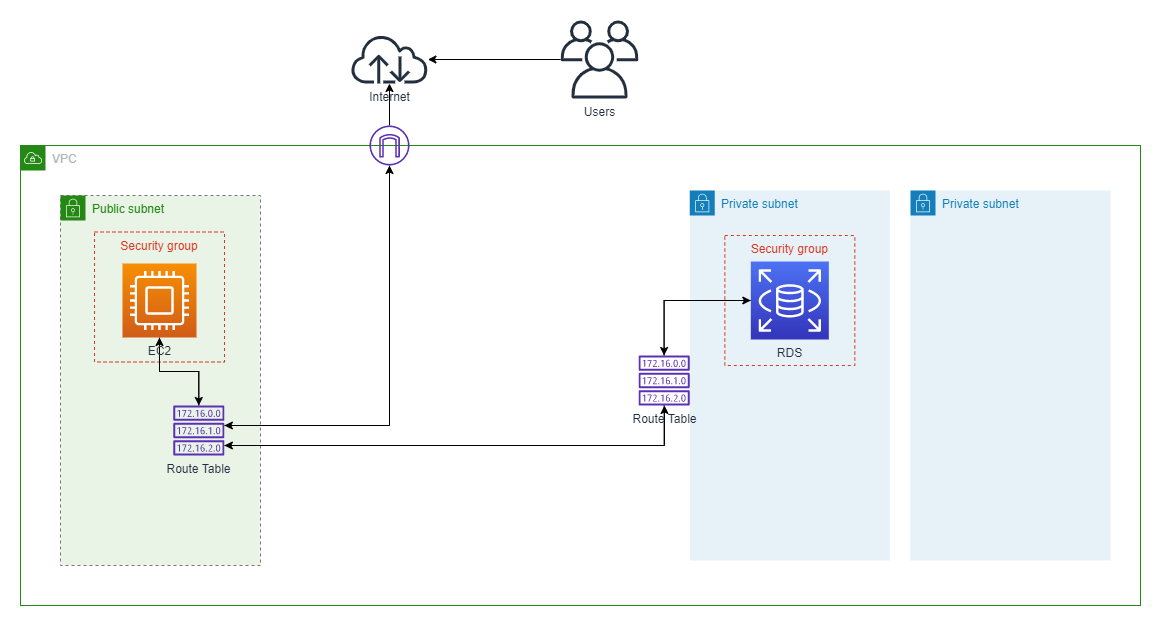

The diagram above was exported from draw.io. Its source (the exported page's mxGraphModel, read from the mxfile embedded in the PNG):
<mxGraphModel dx="1422" dy="1621" grid="1" gridSize="10" guides="1" tooltips="1" connect="1" arrows="1" fold="1" page="1" pageScale="1" pageWidth="1169" pageHeight="827" math="0" shadow="0">
  <root>
    <mxCell id="0" />
    <mxCell id="1" parent="0" />
    <mxCell id="OXxSbfU5YTKSlpsAB0gu-27" value="VPC" style="points=[[0,0],[0.25,0],[0.5,0],[0.75,0],[1,0],[1,0.25],[1,0.5],[1,0.75],[1,1],[0.75,1],[0.5,1],[0.25,1],[0,1],[0,0.75],[0,0.5],[0,0.25]];outlineConnect=0;gradientColor=none;html=1;whiteSpace=wrap;fontSize=12;fontStyle=0;shape=mxgraph.aws4.group;grIcon=mxgraph.aws4.group_vpc;strokeColor=#248814;fillColor=none;verticalAlign=top;align=left;spacingLeft=30;fontColor=#AAB7B8;dashed=0;" vertex="1" parent="1">
      <mxGeometry x="40" y="40" width="1120" height="460" as="geometry" />
    </mxCell>
    <mxCell id="OXxSbfU5YTKSlpsAB0gu-31" value="Private subnet" style="points=[[0,0],[0.25,0],[0.5,0],[0.75,0],[1,0],[1,0.25],[1,0.5],[1,0.75],[1,1],[0.75,1],[0.5,1],[0.25,1],[0,1],[0,0.75],[0,0.5],[0,0.25]];outlineConnect=0;gradientColor=none;html=1;whiteSpace=wrap;fontSize=12;fontStyle=0;shape=mxgraph.aws4.group;grIcon=mxgraph.aws4.group_security_group;grStroke=0;strokeColor=#147EBA;fillColor=#E6F2F8;verticalAlign=top;align=left;spacingLeft=30;fontColor=#147EBA;dashed=0;" vertex="1" parent="1">
      <mxGeometry x="930" y="85" width="200" height="370" as="geometry" />
    </mxCell>
    <mxCell id="OXxSbfU5YTKSlpsAB0gu-30" value="Private subnet" style="points=[[0,0],[0.25,0],[0.5,0],[0.75,0],[1,0],[1,0.25],[1,0.5],[1,0.75],[1,1],[0.75,1],[0.5,1],[0.25,1],[0,1],[0,0.75],[0,0.5],[0,0.25]];outlineConnect=0;gradientColor=none;html=1;whiteSpace=wrap;fontSize=12;fontStyle=0;shape=mxgraph.aws4.group;grIcon=mxgraph.aws4.group_security_group;grStroke=0;strokeColor=#147EBA;fillColor=#E6F2F8;verticalAlign=top;align=left;spacingLeft=30;fontColor=#147EBA;dashed=0;" vertex="1" parent="1">
      <mxGeometry x="709.32" y="85" width="200" height="370" as="geometry" />
    </mxCell>
    <mxCell id="OXxSbfU5YTKSlpsAB0gu-3" value="" style="rounded=0;whiteSpace=wrap;html=1;dashed=1;" vertex="1" parent="1">
      <mxGeometry x="80" y="90" width="200" height="370" as="geometry" />
    </mxCell>
    <mxCell id="OXxSbfU5YTKSlpsAB0gu-28" value="Public subnet" style="points=[[0,0],[0.25,0],[0.5,0],[0.75,0],[1,0],[1,0.25],[1,0.5],[1,0.75],[1,1],[0.75,1],[0.5,1],[0.25,1],[0,1],[0,0.75],[0,0.5],[0,0.25]];outlineConnect=0;gradientColor=none;html=1;whiteSpace=wrap;fontSize=12;fontStyle=0;shape=mxgraph.aws4.group;grIcon=mxgraph.aws4.group_security_group;grStroke=0;strokeColor=#248814;fillColor=#E9F3E6;verticalAlign=top;align=left;spacingLeft=30;fontColor=#248814;dashed=0;" vertex="1" parent="1">
      <mxGeometry x="80" y="90" width="200" height="370" as="geometry" />
    </mxCell>
    <mxCell id="OXxSbfU5YTKSlpsAB0gu-13" style="edgeStyle=orthogonalEdgeStyle;rounded=0;orthogonalLoop=1;jettySize=auto;html=1;" edge="1" parent="1" source="OXxSbfU5YTKSlpsAB0gu-7" target="OXxSbfU5YTKSlpsAB0gu-6">
      <mxGeometry relative="1" as="geometry">
        <mxPoint x="378.99199999999996" y="275.02426795042516" as="targetPoint" />
        <Array as="points">
          <mxPoint x="409" y="320" />
        </Array>
      </mxGeometry>
    </mxCell>
    <mxCell id="OXxSbfU5YTKSlpsAB0gu-18" style="edgeStyle=orthogonalEdgeStyle;rounded=0;orthogonalLoop=1;jettySize=auto;html=1;" edge="1" parent="1" source="OXxSbfU5YTKSlpsAB0gu-7" target="OXxSbfU5YTKSlpsAB0gu-17">
      <mxGeometry relative="1" as="geometry">
        <Array as="points">
          <mxPoint x="684" y="340" />
        </Array>
      </mxGeometry>
    </mxCell>
    <mxCell id="OXxSbfU5YTKSlpsAB0gu-39" style="edgeStyle=orthogonalEdgeStyle;rounded=0;orthogonalLoop=1;jettySize=auto;html=1;" edge="1" parent="1" source="OXxSbfU5YTKSlpsAB0gu-7" target="OXxSbfU5YTKSlpsAB0gu-10">
      <mxGeometry relative="1" as="geometry" />
    </mxCell>
    <mxCell id="OXxSbfU5YTKSlpsAB0gu-7" value="Route Table" style="outlineConnect=0;fontColor=#232F3E;gradientColor=none;fillColor=#5A30B5;strokeColor=none;dashed=0;verticalLabelPosition=bottom;verticalAlign=top;align=center;html=1;fontSize=12;fontStyle=0;aspect=fixed;pointerEvents=1;shape=mxgraph.aws4.route_table;" vertex="1" parent="1">
      <mxGeometry x="192.68" y="300" width="51.32" height="50" as="geometry" />
    </mxCell>
    <mxCell id="OXxSbfU5YTKSlpsAB0gu-25" value="Security group" style="fillColor=none;strokeColor=#DD3522;verticalAlign=top;fontStyle=0;fontColor=#DD3522;dashed=1;" vertex="1" parent="1">
      <mxGeometry x="114" y="126.5" width="130" height="130" as="geometry" />
    </mxCell>
    <mxCell id="OXxSbfU5YTKSlpsAB0gu-38" style="edgeStyle=orthogonalEdgeStyle;rounded=0;orthogonalLoop=1;jettySize=auto;html=1;" edge="1" parent="1" source="OXxSbfU5YTKSlpsAB0gu-10" target="OXxSbfU5YTKSlpsAB0gu-7">
      <mxGeometry relative="1" as="geometry" />
    </mxCell>
    <mxCell id="OXxSbfU5YTKSlpsAB0gu-10" value="EC2" style="points=[[0,0,0],[0.25,0,0],[0.5,0,0],[0.75,0,0],[1,0,0],[0,1,0],[0.25,1,0],[0.5,1,0],[0.75,1,0],[1,1,0],[0,0.25,0],[0,0.5,0],[0,0.75,0],[1,0.25,0],[1,0.5,0],[1,0.75,0]];outlineConnect=0;fontColor=#232F3E;gradientColor=#F78E04;gradientDirection=north;fillColor=#D05C17;strokeColor=#ffffff;dashed=0;verticalLabelPosition=bottom;verticalAlign=top;align=center;html=1;fontSize=12;fontStyle=0;aspect=fixed;shape=mxgraph.aws4.resourceIcon;resIcon=mxgraph.aws4.compute;" vertex="1" parent="1">
      <mxGeometry x="142" y="158" width="74" height="74" as="geometry" />
    </mxCell>
    <mxCell id="OXxSbfU5YTKSlpsAB0gu-29" style="edgeStyle=orthogonalEdgeStyle;rounded=0;orthogonalLoop=1;jettySize=auto;html=1;" edge="1" parent="1" source="OXxSbfU5YTKSlpsAB0gu-17" target="OXxSbfU5YTKSlpsAB0gu-7">
      <mxGeometry relative="1" as="geometry">
        <Array as="points">
          <mxPoint x="684" y="340" />
        </Array>
      </mxGeometry>
    </mxCell>
    <mxCell id="OXxSbfU5YTKSlpsAB0gu-33" style="edgeStyle=orthogonalEdgeStyle;rounded=0;orthogonalLoop=1;jettySize=auto;html=1;entryX=0;entryY=0.5;entryDx=0;entryDy=0;entryPerimeter=0;" edge="1" parent="1" source="OXxSbfU5YTKSlpsAB0gu-17" target="OXxSbfU5YTKSlpsAB0gu-20">
      <mxGeometry relative="1" as="geometry">
        <Array as="points">
          <mxPoint x="684" y="195" />
        </Array>
      </mxGeometry>
    </mxCell>
    <mxCell id="OXxSbfU5YTKSlpsAB0gu-17" value="Route Table&lt;br&gt;" style="outlineConnect=0;fontColor=#232F3E;gradientColor=none;fillColor=#5A30B5;strokeColor=none;dashed=0;verticalLabelPosition=bottom;verticalAlign=top;align=center;html=1;fontSize=12;fontStyle=0;aspect=fixed;pointerEvents=1;shape=mxgraph.aws4.route_table;" vertex="1" parent="1">
      <mxGeometry x="658" y="250" width="51.32" height="50" as="geometry" />
    </mxCell>
    <mxCell id="OXxSbfU5YTKSlpsAB0gu-22" style="edgeStyle=orthogonalEdgeStyle;rounded=0;orthogonalLoop=1;jettySize=auto;html=1;" edge="1" parent="1" source="OXxSbfU5YTKSlpsAB0gu-6" target="OXxSbfU5YTKSlpsAB0gu-21">
      <mxGeometry relative="1" as="geometry" />
    </mxCell>
    <mxCell id="OXxSbfU5YTKSlpsAB0gu-40" style="edgeStyle=orthogonalEdgeStyle;rounded=0;orthogonalLoop=1;jettySize=auto;html=1;" edge="1" parent="1" source="OXxSbfU5YTKSlpsAB0gu-6" target="OXxSbfU5YTKSlpsAB0gu-7">
      <mxGeometry relative="1" as="geometry">
        <Array as="points">
          <mxPoint x="409" y="320" />
        </Array>
      </mxGeometry>
    </mxCell>
    <mxCell id="OXxSbfU5YTKSlpsAB0gu-6" value="" style="outlineConnect=0;fontColor=#232F3E;gradientColor=none;fillColor=#5A30B5;strokeColor=none;dashed=0;verticalLabelPosition=bottom;verticalAlign=top;align=center;html=1;fontSize=12;fontStyle=0;aspect=fixed;pointerEvents=1;shape=mxgraph.aws4.internet_gateway;" vertex="1" parent="1">
      <mxGeometry x="389" y="20" width="40" height="40" as="geometry" />
    </mxCell>
    <mxCell id="OXxSbfU5YTKSlpsAB0gu-26" value="Security group" style="fillColor=none;strokeColor=#DD3522;verticalAlign=top;fontStyle=0;fontColor=#DD3522;dashed=1;" vertex="1" parent="1">
      <mxGeometry x="744.3199999999999" y="130" width="130" height="130" as="geometry" />
    </mxCell>
    <mxCell id="OXxSbfU5YTKSlpsAB0gu-32" style="edgeStyle=orthogonalEdgeStyle;rounded=0;orthogonalLoop=1;jettySize=auto;html=1;" edge="1" parent="1" source="OXxSbfU5YTKSlpsAB0gu-20" target="OXxSbfU5YTKSlpsAB0gu-17">
      <mxGeometry relative="1" as="geometry" />
    </mxCell>
    <mxCell id="OXxSbfU5YTKSlpsAB0gu-20" value="RDS" style="points=[[0,0,0],[0.25,0,0],[0.5,0,0],[0.75,0,0],[1,0,0],[0,1,0],[0.25,1,0],[0.5,1,0],[0.75,1,0],[1,1,0],[0,0.25,0],[0,0.5,0],[0,0.75,0],[1,0.25,0],[1,0.5,0],[1,0.75,0]];outlineConnect=0;fontColor=#232F3E;gradientColor=#4D72F3;gradientDirection=north;fillColor=#3334B9;strokeColor=#ffffff;dashed=0;verticalLabelPosition=bottom;verticalAlign=top;align=center;html=1;fontSize=12;fontStyle=0;aspect=fixed;shape=mxgraph.aws4.resourceIcon;resIcon=mxgraph.aws4.rds;" vertex="1" parent="1">
      <mxGeometry x="770.3199999999999" y="156" width="78" height="78" as="geometry" />
    </mxCell>
    <mxCell id="OXxSbfU5YTKSlpsAB0gu-21" value="Internet" style="outlineConnect=0;fontColor=#232F3E;gradientColor=none;fillColor=#232F3E;strokeColor=none;dashed=0;verticalLabelPosition=bottom;verticalAlign=top;align=center;html=1;fontSize=12;fontStyle=0;aspect=fixed;pointerEvents=1;shape=mxgraph.aws4.internet;" vertex="1" parent="1">
      <mxGeometry x="370" y="-70" width="78" height="48" as="geometry" />
    </mxCell>
    <mxCell id="OXxSbfU5YTKSlpsAB0gu-24" style="edgeStyle=orthogonalEdgeStyle;rounded=0;orthogonalLoop=1;jettySize=auto;html=1;" edge="1" parent="1" source="OXxSbfU5YTKSlpsAB0gu-23" target="OXxSbfU5YTKSlpsAB0gu-21">
      <mxGeometry relative="1" as="geometry" />
    </mxCell>
    <mxCell id="OXxSbfU5YTKSlpsAB0gu-23" value="Users" style="outlineConnect=0;fontColor=#232F3E;gradientColor=none;fillColor=#232F3E;strokeColor=none;dashed=0;verticalLabelPosition=bottom;verticalAlign=top;align=center;html=1;fontSize=12;fontStyle=0;aspect=fixed;pointerEvents=1;shape=mxgraph.aws4.users;" vertex="1" parent="1">
      <mxGeometry x="580" y="-85" width="78" height="78" as="geometry" />
    </mxCell>
  </root>
</mxGraphModel>